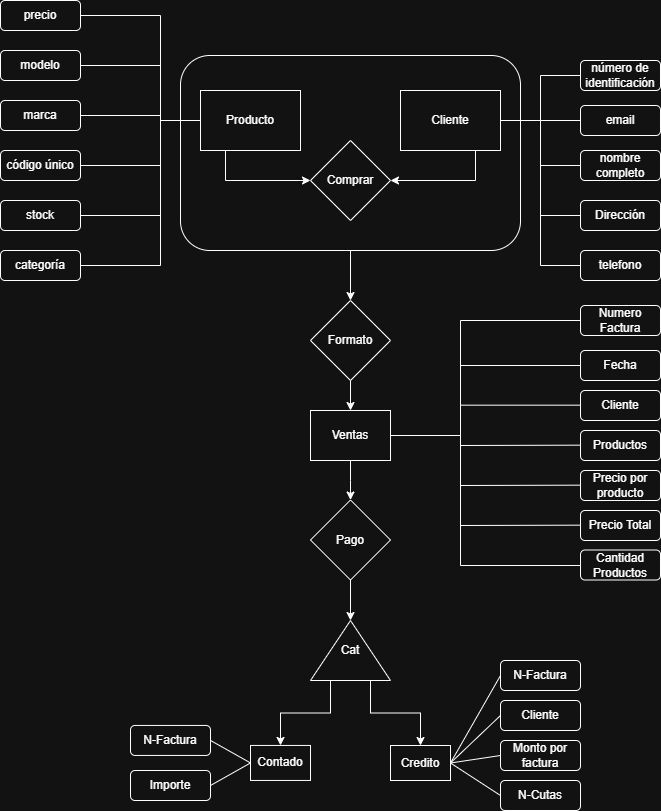

The diagram above was exported from draw.io. Its source (the exported page's mxGraphModel, read from the mxfile embedded in the PNG):
<mxGraphModel dx="880" dy="508" grid="1" gridSize="10" guides="1" tooltips="1" connect="1" arrows="1" fold="1" page="1" pageScale="1" pageWidth="827" pageHeight="1169" math="0" shadow="0">
  <root>
    <mxCell id="0" />
    <mxCell id="1" parent="0" />
    <mxCell id="Io5VdoforWpvukl9_EEM-1" style="edgeStyle=orthogonalEdgeStyle;rounded=0;orthogonalLoop=1;jettySize=auto;html=1;entryX=0.5;entryY=0;entryDx=0;entryDy=0;" parent="1" source="Io5VdoforWpvukl9_EEM-2" target="Io5VdoforWpvukl9_EEM-41" edge="1">
      <mxGeometry relative="1" as="geometry" />
    </mxCell>
    <mxCell id="Io5VdoforWpvukl9_EEM-2" value="" style="rounded=1;whiteSpace=wrap;html=1;" parent="1" vertex="1">
      <mxGeometry x="260" y="75" width="340" height="195" as="geometry" />
    </mxCell>
    <mxCell id="Io5VdoforWpvukl9_EEM-3" style="edgeStyle=orthogonalEdgeStyle;rounded=0;orthogonalLoop=1;jettySize=auto;html=1;exitX=0.25;exitY=1;exitDx=0;exitDy=0;" parent="1" source="Io5VdoforWpvukl9_EEM-4" target="Io5VdoforWpvukl9_EEM-19" edge="1">
      <mxGeometry relative="1" as="geometry" />
    </mxCell>
    <mxCell id="Io5VdoforWpvukl9_EEM-4" value="Producto" style="rounded=0;whiteSpace=wrap;html=1;" parent="1" vertex="1">
      <mxGeometry x="280" y="110" width="100" height="60" as="geometry" />
    </mxCell>
    <mxCell id="Io5VdoforWpvukl9_EEM-6" value="código único" style="rounded=1;whiteSpace=wrap;html=1;" parent="1" vertex="1">
      <mxGeometry x="80" y="170" width="80" height="30" as="geometry" />
    </mxCell>
    <mxCell id="Io5VdoforWpvukl9_EEM-7" value="marca" style="rounded=1;whiteSpace=wrap;html=1;" parent="1" vertex="1">
      <mxGeometry x="80" y="120" width="80" height="30" as="geometry" />
    </mxCell>
    <mxCell id="Io5VdoforWpvukl9_EEM-8" value="modelo" style="rounded=1;whiteSpace=wrap;html=1;" parent="1" vertex="1">
      <mxGeometry x="80" y="70" width="80" height="30" as="geometry" />
    </mxCell>
    <mxCell id="Io5VdoforWpvukl9_EEM-9" value="precio" style="rounded=1;whiteSpace=wrap;html=1;" parent="1" vertex="1">
      <mxGeometry x="80" y="20" width="80" height="30" as="geometry" />
    </mxCell>
    <mxCell id="Io5VdoforWpvukl9_EEM-10" value="stock" style="rounded=1;whiteSpace=wrap;html=1;" parent="1" vertex="1">
      <mxGeometry x="80" y="220" width="80" height="30" as="geometry" />
    </mxCell>
    <mxCell id="Io5VdoforWpvukl9_EEM-11" value="categoría" style="rounded=1;whiteSpace=wrap;html=1;" parent="1" vertex="1">
      <mxGeometry x="80" y="270" width="80" height="30" as="geometry" />
    </mxCell>
    <mxCell id="Io5VdoforWpvukl9_EEM-12" style="edgeStyle=orthogonalEdgeStyle;rounded=0;orthogonalLoop=1;jettySize=auto;html=1;exitX=0.75;exitY=1;exitDx=0;exitDy=0;entryX=1;entryY=0.5;entryDx=0;entryDy=0;" parent="1" source="Io5VdoforWpvukl9_EEM-13" target="Io5VdoforWpvukl9_EEM-19" edge="1">
      <mxGeometry relative="1" as="geometry" />
    </mxCell>
    <mxCell id="Io5VdoforWpvukl9_EEM-13" value="Cliente" style="rounded=0;whiteSpace=wrap;html=1;" parent="1" vertex="1">
      <mxGeometry x="480" y="110" width="100" height="60" as="geometry" />
    </mxCell>
    <mxCell id="Io5VdoforWpvukl9_EEM-14" value="número de identificación" style="rounded=1;whiteSpace=wrap;html=1;" parent="1" vertex="1">
      <mxGeometry x="660" y="80" width="80" height="30" as="geometry" />
    </mxCell>
    <mxCell id="Io5VdoforWpvukl9_EEM-15" value="nombre completo" style="rounded=1;whiteSpace=wrap;html=1;" parent="1" vertex="1">
      <mxGeometry x="660" y="170" width="80" height="30" as="geometry" />
    </mxCell>
    <mxCell id="Io5VdoforWpvukl9_EEM-16" value="Dirección" style="rounded=1;whiteSpace=wrap;html=1;" parent="1" vertex="1">
      <mxGeometry x="660" y="220" width="80" height="30" as="geometry" />
    </mxCell>
    <mxCell id="Io5VdoforWpvukl9_EEM-17" value="email" style="rounded=1;whiteSpace=wrap;html=1;" parent="1" vertex="1">
      <mxGeometry x="660" y="125" width="80" height="30" as="geometry" />
    </mxCell>
    <mxCell id="Io5VdoforWpvukl9_EEM-18" value="telefono" style="rounded=1;whiteSpace=wrap;html=1;" parent="1" vertex="1">
      <mxGeometry x="660" y="270" width="80" height="30" as="geometry" />
    </mxCell>
    <mxCell id="Io5VdoforWpvukl9_EEM-19" value="Comprar" style="rhombus;whiteSpace=wrap;html=1;" parent="1" vertex="1">
      <mxGeometry x="390" y="160" width="80" height="80" as="geometry" />
    </mxCell>
    <mxCell id="Io5VdoforWpvukl9_EEM-20" style="edgeStyle=orthogonalEdgeStyle;rounded=0;orthogonalLoop=1;jettySize=auto;html=1;entryX=0.5;entryY=0;entryDx=0;entryDy=0;" parent="1" source="Io5VdoforWpvukl9_EEM-21" target="Io5VdoforWpvukl9_EEM-43" edge="1">
      <mxGeometry relative="1" as="geometry" />
    </mxCell>
    <mxCell id="Io5VdoforWpvukl9_EEM-21" value="Ventas" style="rounded=0;whiteSpace=wrap;html=1;" parent="1" vertex="1">
      <mxGeometry x="390" y="430" width="80" height="50" as="geometry" />
    </mxCell>
    <mxCell id="Io5VdoforWpvukl9_EEM-22" value="Numero Factura" style="rounded=1;whiteSpace=wrap;html=1;" parent="1" vertex="1">
      <mxGeometry x="660" y="325" width="80" height="30" as="geometry" />
    </mxCell>
    <mxCell id="Io5VdoforWpvukl9_EEM-23" value="Fecha" style="rounded=1;whiteSpace=wrap;html=1;" parent="1" vertex="1">
      <mxGeometry x="660" y="370" width="80" height="30" as="geometry" />
    </mxCell>
    <mxCell id="Io5VdoforWpvukl9_EEM-24" value="Cliente" style="rounded=1;whiteSpace=wrap;html=1;" parent="1" vertex="1">
      <mxGeometry x="660" y="410" width="80" height="30" as="geometry" />
    </mxCell>
    <mxCell id="Io5VdoforWpvukl9_EEM-25" value="Productos" style="rounded=1;whiteSpace=wrap;html=1;" parent="1" vertex="1">
      <mxGeometry x="660" y="450" width="80" height="30" as="geometry" />
    </mxCell>
    <mxCell id="Io5VdoforWpvukl9_EEM-26" value="Cantidad Productos" style="rounded=1;whiteSpace=wrap;html=1;" parent="1" vertex="1">
      <mxGeometry x="660" y="569.5" width="80" height="30" as="geometry" />
    </mxCell>
    <mxCell id="Io5VdoforWpvukl9_EEM-27" value="Precio por producto" style="rounded=1;whiteSpace=wrap;html=1;" parent="1" vertex="1">
      <mxGeometry x="660" y="490" width="80" height="30" as="geometry" />
    </mxCell>
    <mxCell id="Io5VdoforWpvukl9_EEM-28" value="Precio Total" style="rounded=1;whiteSpace=wrap;html=1;" parent="1" vertex="1">
      <mxGeometry x="660" y="530" width="80" height="30" as="geometry" />
    </mxCell>
    <mxCell id="Io5VdoforWpvukl9_EEM-29" style="edgeStyle=orthogonalEdgeStyle;rounded=0;orthogonalLoop=1;jettySize=auto;html=1;exitX=0;exitY=0.75;exitDx=0;exitDy=0;entryX=0.5;entryY=0;entryDx=0;entryDy=0;" parent="1" source="Io5VdoforWpvukl9_EEM-31" target="Io5VdoforWpvukl9_EEM-33" edge="1">
      <mxGeometry relative="1" as="geometry">
        <mxPoint x="500" y="870" as="targetPoint" />
      </mxGeometry>
    </mxCell>
    <mxCell id="Io5VdoforWpvukl9_EEM-30" style="edgeStyle=orthogonalEdgeStyle;rounded=0;orthogonalLoop=1;jettySize=auto;html=1;exitX=0;exitY=0.25;exitDx=0;exitDy=0;entryX=0.5;entryY=0;entryDx=0;entryDy=0;" parent="1" source="Io5VdoforWpvukl9_EEM-31" target="Io5VdoforWpvukl9_EEM-32" edge="1">
      <mxGeometry relative="1" as="geometry" />
    </mxCell>
    <mxCell id="Io5VdoforWpvukl9_EEM-31" value="Cat" style="triangle;whiteSpace=wrap;html=1;direction=north;" parent="1" vertex="1">
      <mxGeometry x="390" y="640" width="80" height="60" as="geometry" />
    </mxCell>
    <mxCell id="Io5VdoforWpvukl9_EEM-32" value="Contado" style="rounded=0;whiteSpace=wrap;html=1;" parent="1" vertex="1">
      <mxGeometry x="330" y="764.95" width="60" height="35" as="geometry" />
    </mxCell>
    <mxCell id="Io5VdoforWpvukl9_EEM-33" value="Credito" style="rounded=0;whiteSpace=wrap;html=1;" parent="1" vertex="1">
      <mxGeometry x="470" y="765" width="60" height="35" as="geometry" />
    </mxCell>
    <mxCell id="Io5VdoforWpvukl9_EEM-34" value="Cliente" style="rounded=1;whiteSpace=wrap;html=1;" parent="1" vertex="1">
      <mxGeometry x="580" y="720" width="80" height="30" as="geometry" />
    </mxCell>
    <mxCell id="Io5VdoforWpvukl9_EEM-35" value="N-Factura" style="rounded=1;whiteSpace=wrap;html=1;" parent="1" vertex="1">
      <mxGeometry x="580" y="680" width="80" height="30" as="geometry" />
    </mxCell>
    <mxCell id="Io5VdoforWpvukl9_EEM-36" value="Monto por factura" style="rounded=1;whiteSpace=wrap;html=1;" parent="1" vertex="1">
      <mxGeometry x="580" y="760" width="80" height="30" as="geometry" />
    </mxCell>
    <mxCell id="Io5VdoforWpvukl9_EEM-37" value="N-Cutas" style="rounded=1;whiteSpace=wrap;html=1;" parent="1" vertex="1">
      <mxGeometry x="580" y="800" width="80" height="30" as="geometry" />
    </mxCell>
    <mxCell id="Io5VdoforWpvukl9_EEM-38" value="Importe" style="rounded=1;whiteSpace=wrap;html=1;" parent="1" vertex="1">
      <mxGeometry x="210" y="790" width="80" height="30" as="geometry" />
    </mxCell>
    <mxCell id="Io5VdoforWpvukl9_EEM-39" value="N-Factura" style="rounded=1;whiteSpace=wrap;html=1;" parent="1" vertex="1">
      <mxGeometry x="210" y="744.95" width="80" height="30" as="geometry" />
    </mxCell>
    <mxCell id="Io5VdoforWpvukl9_EEM-40" style="edgeStyle=orthogonalEdgeStyle;rounded=0;orthogonalLoop=1;jettySize=auto;html=1;" parent="1" source="Io5VdoforWpvukl9_EEM-41" target="Io5VdoforWpvukl9_EEM-21" edge="1">
      <mxGeometry relative="1" as="geometry" />
    </mxCell>
    <mxCell id="Io5VdoforWpvukl9_EEM-41" value="Formato" style="rhombus;whiteSpace=wrap;html=1;" parent="1" vertex="1">
      <mxGeometry x="390" y="320" width="80" height="80" as="geometry" />
    </mxCell>
    <mxCell id="Io5VdoforWpvukl9_EEM-42" style="edgeStyle=orthogonalEdgeStyle;rounded=0;orthogonalLoop=1;jettySize=auto;html=1;entryX=1;entryY=0.5;entryDx=0;entryDy=0;" parent="1" source="Io5VdoforWpvukl9_EEM-43" target="Io5VdoforWpvukl9_EEM-31" edge="1">
      <mxGeometry relative="1" as="geometry" />
    </mxCell>
    <mxCell id="Io5VdoforWpvukl9_EEM-43" value="Pago" style="rhombus;whiteSpace=wrap;html=1;" parent="1" vertex="1">
      <mxGeometry x="390" y="519.5" width="80" height="80" as="geometry" />
    </mxCell>
    <mxCell id="Io5VdoforWpvukl9_EEM-44" value="" style="endArrow=none;html=1;rounded=0;exitX=1;exitY=0.5;exitDx=0;exitDy=0;entryX=0;entryY=0.5;entryDx=0;entryDy=0;" parent="1" source="Io5VdoforWpvukl9_EEM-39" target="Io5VdoforWpvukl9_EEM-32" edge="1">
      <mxGeometry width="50" height="50" relative="1" as="geometry">
        <mxPoint x="460" y="760" as="sourcePoint" />
        <mxPoint x="510" y="710" as="targetPoint" />
      </mxGeometry>
    </mxCell>
    <mxCell id="Io5VdoforWpvukl9_EEM-45" value="" style="endArrow=none;html=1;rounded=0;exitX=1;exitY=0.5;exitDx=0;exitDy=0;entryX=0;entryY=0.5;entryDx=0;entryDy=0;" parent="1" source="Io5VdoforWpvukl9_EEM-38" target="Io5VdoforWpvukl9_EEM-32" edge="1">
      <mxGeometry width="50" height="50" relative="1" as="geometry">
        <mxPoint x="460" y="760" as="sourcePoint" />
        <mxPoint x="510" y="710" as="targetPoint" />
      </mxGeometry>
    </mxCell>
    <mxCell id="Io5VdoforWpvukl9_EEM-46" value="" style="endArrow=none;html=1;rounded=0;entryX=0;entryY=0.5;entryDx=0;entryDy=0;exitX=1;exitY=0.5;exitDx=0;exitDy=0;" parent="1" source="Io5VdoforWpvukl9_EEM-33" target="Io5VdoforWpvukl9_EEM-35" edge="1">
      <mxGeometry width="50" height="50" relative="1" as="geometry">
        <mxPoint x="520" y="760" as="sourcePoint" />
        <mxPoint x="570" y="710" as="targetPoint" />
      </mxGeometry>
    </mxCell>
    <mxCell id="Io5VdoforWpvukl9_EEM-47" value="" style="endArrow=none;html=1;rounded=0;exitX=1;exitY=0.5;exitDx=0;exitDy=0;entryX=0;entryY=0.5;entryDx=0;entryDy=0;" parent="1" source="Io5VdoforWpvukl9_EEM-33" target="Io5VdoforWpvukl9_EEM-34" edge="1">
      <mxGeometry width="50" height="50" relative="1" as="geometry">
        <mxPoint x="540" y="793" as="sourcePoint" />
        <mxPoint x="580" y="740" as="targetPoint" />
      </mxGeometry>
    </mxCell>
    <mxCell id="Io5VdoforWpvukl9_EEM-48" value="" style="endArrow=none;html=1;rounded=0;exitX=1;exitY=0.5;exitDx=0;exitDy=0;entryX=0;entryY=0.5;entryDx=0;entryDy=0;" parent="1" source="Io5VdoforWpvukl9_EEM-33" target="Io5VdoforWpvukl9_EEM-36" edge="1">
      <mxGeometry width="50" height="50" relative="1" as="geometry">
        <mxPoint x="540" y="793" as="sourcePoint" />
        <mxPoint x="590" y="745" as="targetPoint" />
      </mxGeometry>
    </mxCell>
    <mxCell id="Io5VdoforWpvukl9_EEM-49" value="" style="endArrow=none;html=1;rounded=0;exitX=1;exitY=0.5;exitDx=0;exitDy=0;entryX=0;entryY=0.5;entryDx=0;entryDy=0;" parent="1" source="Io5VdoforWpvukl9_EEM-33" target="Io5VdoforWpvukl9_EEM-37" edge="1">
      <mxGeometry width="50" height="50" relative="1" as="geometry">
        <mxPoint x="540" y="793" as="sourcePoint" />
        <mxPoint x="590" y="785" as="targetPoint" />
      </mxGeometry>
    </mxCell>
    <mxCell id="Io5VdoforWpvukl9_EEM-50" value="" style="endArrow=none;html=1;rounded=0;exitX=1;exitY=0.5;exitDx=0;exitDy=0;entryX=0;entryY=0.5;entryDx=0;entryDy=0;" parent="1" source="Io5VdoforWpvukl9_EEM-9" target="Io5VdoforWpvukl9_EEM-4" edge="1">
      <mxGeometry width="50" height="50" relative="1" as="geometry">
        <mxPoint x="210" y="100" as="sourcePoint" />
        <mxPoint x="240" y="190" as="targetPoint" />
        <Array as="points">
          <mxPoint x="240" y="35" />
          <mxPoint x="240" y="140" />
        </Array>
      </mxGeometry>
    </mxCell>
    <mxCell id="Io5VdoforWpvukl9_EEM-51" value="" style="endArrow=none;html=1;rounded=0;exitX=1;exitY=0.5;exitDx=0;exitDy=0;" parent="1" source="Io5VdoforWpvukl9_EEM-8" edge="1">
      <mxGeometry width="50" height="50" relative="1" as="geometry">
        <mxPoint x="140" y="170" as="sourcePoint" />
        <mxPoint x="240" y="85" as="targetPoint" />
      </mxGeometry>
    </mxCell>
    <mxCell id="Io5VdoforWpvukl9_EEM-52" value="" style="endArrow=none;html=1;rounded=0;exitX=1;exitY=0.5;exitDx=0;exitDy=0;" parent="1" source="Io5VdoforWpvukl9_EEM-11" edge="1">
      <mxGeometry width="50" height="50" relative="1" as="geometry">
        <mxPoint x="190" y="250" as="sourcePoint" />
        <mxPoint x="240" y="130" as="targetPoint" />
        <Array as="points">
          <mxPoint x="240" y="285" />
        </Array>
      </mxGeometry>
    </mxCell>
    <mxCell id="Io5VdoforWpvukl9_EEM-53" value="" style="endArrow=none;html=1;rounded=0;exitX=1;exitY=0.5;exitDx=0;exitDy=0;" parent="1" source="Io5VdoforWpvukl9_EEM-7" edge="1">
      <mxGeometry width="50" height="50" relative="1" as="geometry">
        <mxPoint x="150" y="180" as="sourcePoint" />
        <mxPoint x="240" y="135" as="targetPoint" />
      </mxGeometry>
    </mxCell>
    <mxCell id="Io5VdoforWpvukl9_EEM-54" value="" style="endArrow=none;html=1;rounded=0;exitX=1;exitY=0.5;exitDx=0;exitDy=0;" parent="1" source="Io5VdoforWpvukl9_EEM-6" edge="1">
      <mxGeometry width="50" height="50" relative="1" as="geometry">
        <mxPoint x="290" y="270" as="sourcePoint" />
        <mxPoint x="240" y="185" as="targetPoint" />
      </mxGeometry>
    </mxCell>
    <mxCell id="Io5VdoforWpvukl9_EEM-55" value="" style="endArrow=none;html=1;rounded=0;exitX=1;exitY=0.5;exitDx=0;exitDy=0;" parent="1" edge="1">
      <mxGeometry width="50" height="50" relative="1" as="geometry">
        <mxPoint x="160" y="235" as="sourcePoint" />
        <mxPoint x="240" y="235" as="targetPoint" />
      </mxGeometry>
    </mxCell>
    <mxCell id="Io5VdoforWpvukl9_EEM-57" value="" style="endArrow=none;html=1;rounded=0;entryX=0;entryY=0.5;entryDx=0;entryDy=0;exitX=1;exitY=0.5;exitDx=0;exitDy=0;" parent="1" source="Io5VdoforWpvukl9_EEM-13" target="Io5VdoforWpvukl9_EEM-14" edge="1">
      <mxGeometry width="50" height="50" relative="1" as="geometry">
        <mxPoint x="600" y="130" as="sourcePoint" />
        <mxPoint x="650" y="80" as="targetPoint" />
        <Array as="points">
          <mxPoint x="620" y="140" />
          <mxPoint x="620" y="95" />
        </Array>
      </mxGeometry>
    </mxCell>
    <mxCell id="Io5VdoforWpvukl9_EEM-58" value="" style="endArrow=none;html=1;rounded=0;exitX=0;exitY=0.5;exitDx=0;exitDy=0;" parent="1" source="Io5VdoforWpvukl9_EEM-18" edge="1">
      <mxGeometry width="50" height="50" relative="1" as="geometry">
        <mxPoint x="580" y="230" as="sourcePoint" />
        <mxPoint x="620" y="140" as="targetPoint" />
        <Array as="points">
          <mxPoint x="620" y="285" />
        </Array>
      </mxGeometry>
    </mxCell>
    <mxCell id="Io5VdoforWpvukl9_EEM-59" value="" style="endArrow=none;html=1;rounded=0;entryX=0;entryY=0.5;entryDx=0;entryDy=0;" parent="1" target="Io5VdoforWpvukl9_EEM-16" edge="1">
      <mxGeometry width="50" height="50" relative="1" as="geometry">
        <mxPoint x="620" y="235" as="sourcePoint" />
        <mxPoint x="650" y="210" as="targetPoint" />
      </mxGeometry>
    </mxCell>
    <mxCell id="Io5VdoforWpvukl9_EEM-60" value="" style="endArrow=none;html=1;rounded=0;entryX=0;entryY=0.5;entryDx=0;entryDy=0;" parent="1" target="Io5VdoforWpvukl9_EEM-15" edge="1">
      <mxGeometry width="50" height="50" relative="1" as="geometry">
        <mxPoint x="620" y="185" as="sourcePoint" />
        <mxPoint x="660" y="200" as="targetPoint" />
      </mxGeometry>
    </mxCell>
    <mxCell id="Io5VdoforWpvukl9_EEM-61" value="" style="endArrow=none;html=1;rounded=0;exitX=0;exitY=0.5;exitDx=0;exitDy=0;" parent="1" source="Io5VdoforWpvukl9_EEM-17" edge="1">
      <mxGeometry width="50" height="50" relative="1" as="geometry">
        <mxPoint x="630" y="195" as="sourcePoint" />
        <mxPoint x="620" y="140" as="targetPoint" />
      </mxGeometry>
    </mxCell>
    <mxCell id="Io5VdoforWpvukl9_EEM-62" value="" style="endArrow=none;html=1;rounded=0;entryX=0;entryY=0.5;entryDx=0;entryDy=0;exitX=1;exitY=0.5;exitDx=0;exitDy=0;" parent="1" source="Io5VdoforWpvukl9_EEM-21" target="Io5VdoforWpvukl9_EEM-22" edge="1">
      <mxGeometry width="50" height="50" relative="1" as="geometry">
        <mxPoint x="520" y="490" as="sourcePoint" />
        <mxPoint x="570" y="440" as="targetPoint" />
        <Array as="points">
          <mxPoint x="540" y="455" />
          <mxPoint x="540" y="340" />
        </Array>
      </mxGeometry>
    </mxCell>
    <mxCell id="Io5VdoforWpvukl9_EEM-63" value="" style="endArrow=none;html=1;rounded=0;entryX=0;entryY=0.5;entryDx=0;entryDy=0;" parent="1" target="Io5VdoforWpvukl9_EEM-23" edge="1">
      <mxGeometry width="50" height="50" relative="1" as="geometry">
        <mxPoint x="540" y="385" as="sourcePoint" />
        <mxPoint x="620" y="390" as="targetPoint" />
      </mxGeometry>
    </mxCell>
    <mxCell id="Io5VdoforWpvukl9_EEM-64" value="" style="endArrow=none;html=1;rounded=0;entryX=0;entryY=0.5;entryDx=0;entryDy=0;" parent="1" edge="1">
      <mxGeometry width="50" height="50" relative="1" as="geometry">
        <mxPoint x="540" y="424.67" as="sourcePoint" />
        <mxPoint x="660" y="424.67" as="targetPoint" />
      </mxGeometry>
    </mxCell>
    <mxCell id="Io5VdoforWpvukl9_EEM-65" value="" style="endArrow=none;html=1;rounded=0;entryX=0;entryY=0.5;entryDx=0;entryDy=0;" parent="1" edge="1">
      <mxGeometry width="50" height="50" relative="1" as="geometry">
        <mxPoint x="540" y="450" as="sourcePoint" />
        <mxPoint x="660" y="464.67" as="targetPoint" />
        <Array as="points">
          <mxPoint x="540" y="465" />
        </Array>
      </mxGeometry>
    </mxCell>
    <mxCell id="Io5VdoforWpvukl9_EEM-66" value="" style="endArrow=none;html=1;rounded=0;entryX=0;entryY=0.5;entryDx=0;entryDy=0;" parent="1" edge="1">
      <mxGeometry width="50" height="50" relative="1" as="geometry">
        <mxPoint x="540" y="460" as="sourcePoint" />
        <mxPoint x="660" y="504.67" as="targetPoint" />
        <Array as="points">
          <mxPoint x="540" y="505" />
        </Array>
      </mxGeometry>
    </mxCell>
    <mxCell id="Io5VdoforWpvukl9_EEM-67" value="" style="endArrow=none;html=1;rounded=0;entryX=0;entryY=0.5;entryDx=0;entryDy=0;" parent="1" edge="1">
      <mxGeometry width="50" height="50" relative="1" as="geometry">
        <mxPoint x="540" y="500" as="sourcePoint" />
        <mxPoint x="660" y="544.6700000000001" as="targetPoint" />
        <Array as="points">
          <mxPoint x="540" y="545" />
        </Array>
      </mxGeometry>
    </mxCell>
    <mxCell id="Io5VdoforWpvukl9_EEM-68" value="" style="endArrow=none;html=1;rounded=0;entryX=0;entryY=0.5;entryDx=0;entryDy=0;" parent="1" edge="1">
      <mxGeometry width="50" height="50" relative="1" as="geometry">
        <mxPoint x="540" y="540" as="sourcePoint" />
        <mxPoint x="660" y="585.0000000000001" as="targetPoint" />
        <Array as="points">
          <mxPoint x="540" y="585" />
        </Array>
      </mxGeometry>
    </mxCell>
  </root>
</mxGraphModel>